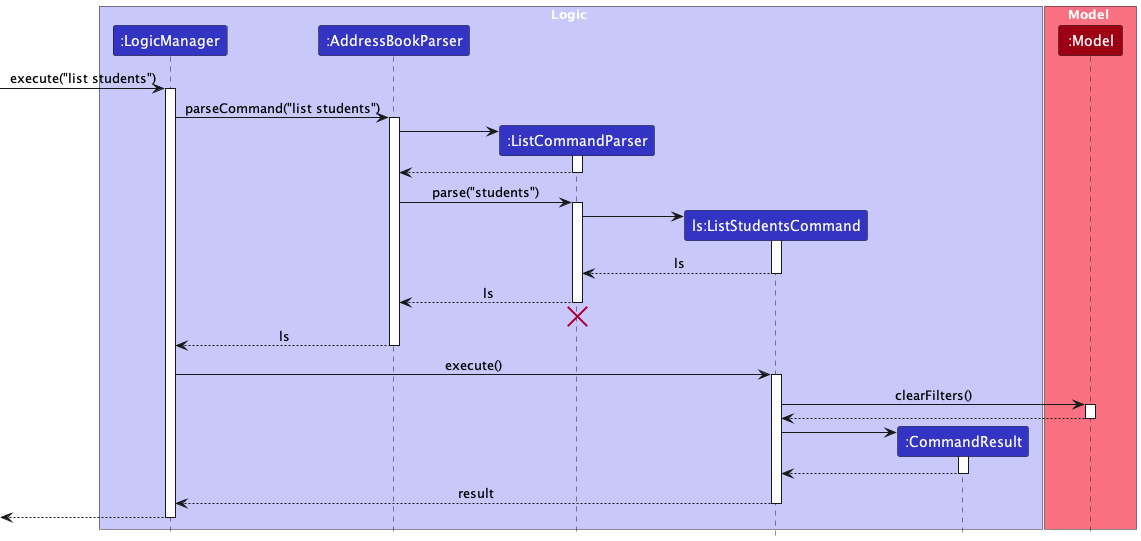

The diagram above was rendered by PlantUML. Its source (embedded in the PNG):
@startuml
!include style.puml
skinparam ArrowFontStyle plain

box Logic LOGIC_COLOR_T1
participant ":LogicManager" as LogicManager LOGIC_COLOR
participant ":AddressBookParser" as AddressBookParser LOGIC_COLOR
participant ":ListCommandParser" as ListCommandParser LOGIC_COLOR
participant "ls:ListStudentsCommand" as ListStudentsCommand LOGIC_COLOR
participant ":CommandResult" as CommandResult LOGIC_COLOR
end box

box Model MODEL_COLOR_T1
participant ":Model" as Model MODEL_COLOR
end box

[-> LogicManager : execute("list students")
activate LogicManager

LogicManager -> AddressBookParser : parseCommand("list students")
activate AddressBookParser

create ListCommandParser
AddressBookParser -> ListCommandParser
activate ListCommandParser

ListCommandParser --> AddressBookParser
deactivate ListCommandParser

AddressBookParser -> ListCommandParser : parse("students")
activate ListCommandParser

create ListStudentsCommand
ListCommandParser -> ListStudentsCommand
activate ListStudentsCommand

ListStudentsCommand --> ListCommandParser : ls
deactivate ListStudentsCommand

ListCommandParser --> AddressBookParser : ls
deactivate ListCommandParser
'Hidden arrow to position the destroy marker below the end of the activation bar.
ListCommandParser -[hidden]-> AddressBookParser
destroy ListCommandParser

AddressBookParser --> LogicManager : ls
deactivate AddressBookParser

LogicManager -> ListStudentsCommand : execute()
activate ListStudentsCommand

ListStudentsCommand -> Model : clearFilters()
activate Model

Model --> ListStudentsCommand
deactivate Model

create CommandResult
ListStudentsCommand -> CommandResult
activate CommandResult

CommandResult --> ListStudentsCommand
deactivate CommandResult

ListStudentsCommand --> LogicManager : result
deactivate ListStudentsCommand

[<--LogicManager
deactivate LogicManager
@enduml